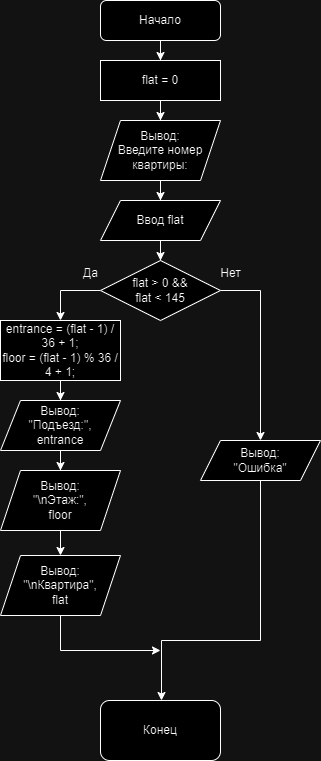

The diagram above was exported from draw.io. Its source (the exported page's mxGraphModel, read from the mxfile embedded in the PNG):
<mxGraphModel dx="1389" dy="1126" grid="1" gridSize="10" guides="1" tooltips="1" connect="1" arrows="1" fold="1" page="1" pageScale="1" pageWidth="827" pageHeight="1169" math="0" shadow="0">
  <root>
    <mxCell id="0" />
    <mxCell id="1" parent="0" />
    <mxCell id="GE9FQd1r6RN_6SG19ukV-62" style="edgeStyle=orthogonalEdgeStyle;rounded=0;orthogonalLoop=1;jettySize=auto;html=1;" edge="1" parent="1" source="GE9FQd1r6RN_6SG19ukV-61" target="GE9FQd1r6RN_6SG19ukV-63">
      <mxGeometry relative="1" as="geometry">
        <mxPoint x="60" y="70" as="targetPoint" />
      </mxGeometry>
    </mxCell>
    <mxCell id="GE9FQd1r6RN_6SG19ukV-61" value="Начало" style="rounded=1;whiteSpace=wrap;html=1;" vertex="1" parent="1">
      <mxGeometry width="120" height="40" as="geometry" />
    </mxCell>
    <mxCell id="GE9FQd1r6RN_6SG19ukV-64" style="edgeStyle=orthogonalEdgeStyle;rounded=0;orthogonalLoop=1;jettySize=auto;html=1;" edge="1" parent="1" source="GE9FQd1r6RN_6SG19ukV-63" target="GE9FQd1r6RN_6SG19ukV-65">
      <mxGeometry relative="1" as="geometry">
        <mxPoint x="70" y="130" as="targetPoint" />
      </mxGeometry>
    </mxCell>
    <mxCell id="GE9FQd1r6RN_6SG19ukV-63" value="flat = 0" style="rounded=0;whiteSpace=wrap;html=1;" vertex="1" parent="1">
      <mxGeometry y="60" width="120" height="40" as="geometry" />
    </mxCell>
    <mxCell id="GE9FQd1r6RN_6SG19ukV-66" style="edgeStyle=orthogonalEdgeStyle;rounded=0;orthogonalLoop=1;jettySize=auto;html=1;" edge="1" parent="1" source="GE9FQd1r6RN_6SG19ukV-65" target="GE9FQd1r6RN_6SG19ukV-67">
      <mxGeometry relative="1" as="geometry">
        <mxPoint x="60" y="210" as="targetPoint" />
      </mxGeometry>
    </mxCell>
    <mxCell id="GE9FQd1r6RN_6SG19ukV-65" value="Вывод:&lt;br&gt;Введите номер квартиры:" style="shape=parallelogram;perimeter=parallelogramPerimeter;whiteSpace=wrap;html=1;fixedSize=1;" vertex="1" parent="1">
      <mxGeometry y="120" width="120" height="60" as="geometry" />
    </mxCell>
    <mxCell id="GE9FQd1r6RN_6SG19ukV-68" style="edgeStyle=orthogonalEdgeStyle;rounded=0;orthogonalLoop=1;jettySize=auto;html=1;" edge="1" parent="1" source="GE9FQd1r6RN_6SG19ukV-67" target="GE9FQd1r6RN_6SG19ukV-69">
      <mxGeometry relative="1" as="geometry">
        <mxPoint x="60" y="270" as="targetPoint" />
      </mxGeometry>
    </mxCell>
    <mxCell id="GE9FQd1r6RN_6SG19ukV-67" value="Ввод flat" style="shape=parallelogram;perimeter=parallelogramPerimeter;whiteSpace=wrap;html=1;fixedSize=1;" vertex="1" parent="1">
      <mxGeometry y="200" width="120" height="40" as="geometry" />
    </mxCell>
    <mxCell id="GE9FQd1r6RN_6SG19ukV-70" style="edgeStyle=orthogonalEdgeStyle;rounded=0;orthogonalLoop=1;jettySize=auto;html=1;" edge="1" parent="1" source="GE9FQd1r6RN_6SG19ukV-69" target="GE9FQd1r6RN_6SG19ukV-71">
      <mxGeometry relative="1" as="geometry">
        <mxPoint x="-50" y="330" as="targetPoint" />
        <Array as="points">
          <mxPoint x="-40" y="290" />
        </Array>
      </mxGeometry>
    </mxCell>
    <mxCell id="GE9FQd1r6RN_6SG19ukV-79" style="edgeStyle=orthogonalEdgeStyle;rounded=0;orthogonalLoop=1;jettySize=auto;html=1;" edge="1" parent="1" source="GE9FQd1r6RN_6SG19ukV-69" target="GE9FQd1r6RN_6SG19ukV-80">
      <mxGeometry relative="1" as="geometry">
        <mxPoint x="160" y="500" as="targetPoint" />
        <Array as="points">
          <mxPoint x="160" y="290" />
        </Array>
      </mxGeometry>
    </mxCell>
    <mxCell id="GE9FQd1r6RN_6SG19ukV-69" value="flat &amp;gt; 0 &amp;amp;&amp;amp; &lt;br&gt;flat &amp;lt; 145" style="rhombus;whiteSpace=wrap;html=1;" vertex="1" parent="1">
      <mxGeometry y="260" width="120" height="60" as="geometry" />
    </mxCell>
    <mxCell id="GE9FQd1r6RN_6SG19ukV-72" style="edgeStyle=orthogonalEdgeStyle;rounded=0;orthogonalLoop=1;jettySize=auto;html=1;" edge="1" parent="1" source="GE9FQd1r6RN_6SG19ukV-71" target="GE9FQd1r6RN_6SG19ukV-73">
      <mxGeometry relative="1" as="geometry">
        <mxPoint x="-40" y="420" as="targetPoint" />
      </mxGeometry>
    </mxCell>
    <mxCell id="GE9FQd1r6RN_6SG19ukV-71" value="&lt;div&gt;entrance = (flat - 1) / 36 + 1;&lt;/div&gt;&lt;div&gt;floor = (flat - 1) % 36 / 4 + 1;&lt;/div&gt;" style="rounded=0;whiteSpace=wrap;html=1;" vertex="1" parent="1">
      <mxGeometry x="-100" y="320" width="120" height="60" as="geometry" />
    </mxCell>
    <mxCell id="GE9FQd1r6RN_6SG19ukV-74" style="edgeStyle=orthogonalEdgeStyle;rounded=0;orthogonalLoop=1;jettySize=auto;html=1;" edge="1" parent="1" source="GE9FQd1r6RN_6SG19ukV-73" target="GE9FQd1r6RN_6SG19ukV-75">
      <mxGeometry relative="1" as="geometry">
        <mxPoint x="-40" y="480" as="targetPoint" />
      </mxGeometry>
    </mxCell>
    <mxCell id="GE9FQd1r6RN_6SG19ukV-73" value="Вывод:&lt;br&gt;&quot;Подъезд:&quot;,&lt;br&gt;entrance" style="shape=parallelogram;perimeter=parallelogramPerimeter;whiteSpace=wrap;html=1;fixedSize=1;" vertex="1" parent="1">
      <mxGeometry x="-100" y="400" width="120" height="50" as="geometry" />
    </mxCell>
    <mxCell id="GE9FQd1r6RN_6SG19ukV-76" style="edgeStyle=orthogonalEdgeStyle;rounded=0;orthogonalLoop=1;jettySize=auto;html=1;" edge="1" parent="1" source="GE9FQd1r6RN_6SG19ukV-75" target="GE9FQd1r6RN_6SG19ukV-77">
      <mxGeometry relative="1" as="geometry">
        <mxPoint x="-40" y="560" as="targetPoint" />
      </mxGeometry>
    </mxCell>
    <mxCell id="GE9FQd1r6RN_6SG19ukV-75" value="Вывод:&lt;br&gt;&quot;\nЭтаж:&quot;,&lt;br&gt;floor" style="shape=parallelogram;perimeter=parallelogramPerimeter;whiteSpace=wrap;html=1;fixedSize=1;" vertex="1" parent="1">
      <mxGeometry x="-100" y="470" width="120" height="60" as="geometry" />
    </mxCell>
    <mxCell id="GE9FQd1r6RN_6SG19ukV-83" style="edgeStyle=orthogonalEdgeStyle;rounded=0;orthogonalLoop=1;jettySize=auto;html=1;" edge="1" parent="1" source="GE9FQd1r6RN_6SG19ukV-77">
      <mxGeometry relative="1" as="geometry">
        <mxPoint x="60" y="650" as="targetPoint" />
        <Array as="points">
          <mxPoint x="-40" y="650" />
        </Array>
      </mxGeometry>
    </mxCell>
    <mxCell id="GE9FQd1r6RN_6SG19ukV-77" value="Вывод:&lt;br&gt;&quot;\nКвартира&quot;,&lt;br&gt;flat" style="shape=parallelogram;perimeter=parallelogramPerimeter;whiteSpace=wrap;html=1;fixedSize=1;" vertex="1" parent="1">
      <mxGeometry x="-100" y="555" width="120" height="60" as="geometry" />
    </mxCell>
    <mxCell id="GE9FQd1r6RN_6SG19ukV-78" value="Да" style="text;html=1;align=center;verticalAlign=middle;resizable=0;points=[];autosize=1;strokeColor=none;fillColor=none;" vertex="1" parent="1">
      <mxGeometry x="-30" y="258" width="40" height="30" as="geometry" />
    </mxCell>
    <mxCell id="GE9FQd1r6RN_6SG19ukV-82" style="edgeStyle=orthogonalEdgeStyle;rounded=0;orthogonalLoop=1;jettySize=auto;html=1;" edge="1" parent="1" source="GE9FQd1r6RN_6SG19ukV-80" target="GE9FQd1r6RN_6SG19ukV-84">
      <mxGeometry relative="1" as="geometry">
        <mxPoint x="60" y="730" as="targetPoint" />
        <Array as="points">
          <mxPoint x="160" y="640" />
          <mxPoint x="61" y="640" />
          <mxPoint x="61" y="730" />
        </Array>
      </mxGeometry>
    </mxCell>
    <mxCell id="GE9FQd1r6RN_6SG19ukV-80" value="Вывод:&lt;br&gt;&quot;Ошибка&quot;" style="shape=parallelogram;perimeter=parallelogramPerimeter;whiteSpace=wrap;html=1;fixedSize=1;" vertex="1" parent="1">
      <mxGeometry x="100" y="440" width="120" height="40" as="geometry" />
    </mxCell>
    <mxCell id="GE9FQd1r6RN_6SG19ukV-81" value="Нет" style="text;html=1;align=center;verticalAlign=middle;resizable=0;points=[];autosize=1;strokeColor=none;fillColor=none;" vertex="1" parent="1">
      <mxGeometry x="110" y="258" width="40" height="30" as="geometry" />
    </mxCell>
    <mxCell id="GE9FQd1r6RN_6SG19ukV-84" value="Конец" style="rounded=1;whiteSpace=wrap;html=1;" vertex="1" parent="1">
      <mxGeometry y="700" width="120" height="60" as="geometry" />
    </mxCell>
  </root>
</mxGraphModel>